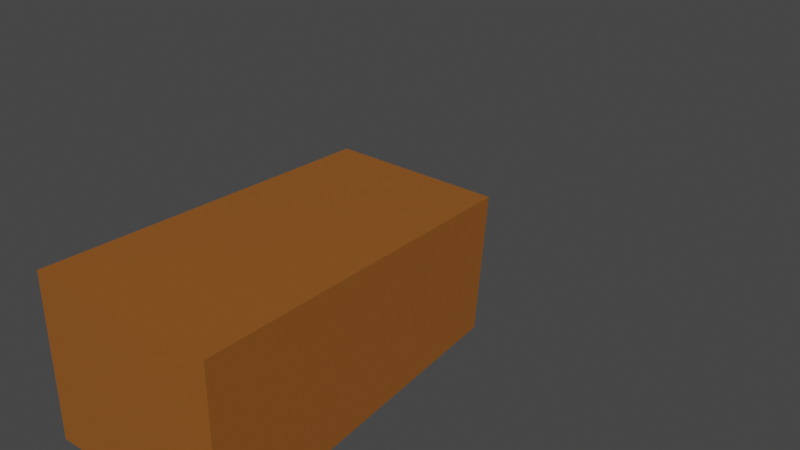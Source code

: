 # Source: llama.blend  (saved by Blender 3.4.6; exported with 4.5.12 LTS)
import bpy
from mathutils import Matrix  # noqa: F401  (used for matrix-valued properties, if any)

bpy.ops.wm.read_factory_settings(use_empty=True)
scene = bpy.context.scene
scene.name = 'Scene'

# ---- collections
col_collection = bpy.data.collections.new('Collection'); scene.collection.children.link(col_collection)

# ---- images (referenced by path relative to the original .blend; pixels are not part of the script)
import os
ASSET_DIR = os.environ.get("B2B_ASSET_DIR", "")  # directory of the original .blend (textures are referenced by path, not embedded)
HERE = os.path.dirname(os.path.abspath(__file__))  # packed textures are extracted next to this script under _unpacked/

def load_image(name, relpath, width, height, colorspace="sRGB"):
    """Load a texture the original file referenced (path relative to the .blend, or extracted next to this script)."""
    p = next((c for c in (os.path.join(HERE, relpath), os.path.join(ASSET_DIR, relpath)) if relpath and os.path.exists(c)), "")
    if p:
        img = bpy.data.images.load(p, check_existing=True)
        img.name = name
    else:  # same state as the original file: an image datablock whose file is absent (Cycles renders it pink)
        img = bpy.data.images.new(name, width, height)
        img.source = "FILE"
        img.filepath = "//" + (relpath or name)
    img.colorspace_settings.name = colorspace
    return img
img_llama_right_eye = load_image('Llama right eye', 'Llama right eye.png', 1024, 1024, 'sRGB')
img_llama_left_eye = load_image('Llama left eye', 'Llama left eye.png', 1024, 1024, 'sRGB')

# ---- materials (node trees are filled in below, after node groups)
mat_brown = bpy.data.materials.new('Brown')
mat_brown.use_transparent_shadow = False
mat_light_brown = bpy.data.materials.new('Light brown')
mat_light_brown.alpha_threshold = 0.0
mat_light_brown.use_transparent_shadow = False
mat_light_brown.roughness = 0.5
mat_light_brown.line_color = (0.0, 0.0, 0.0, 1.0)
mat_right_eye = bpy.data.materials.new('Right eye')
mat_right_eye.use_transparent_shadow = False
mat_left_eye = bpy.data.materials.new('Left eye')
mat_left_eye.use_transparent_shadow = False

# ---- material node trees
mat_brown.use_nodes = True; mat_brown.node_tree.nodes.clear()
_N = mat_brown.node_tree.nodes; _L = mat_brown.node_tree.links
n0 = _N.new('ShaderNodeBsdfPrincipled'); n0.name = 'Principled BSDF'; n0.location = (10, 300)
n0.distribution = 'GGX'
n0.subsurface_method = 'RANDOM_WALK_SKIN'
n0.inputs[0].default_value = (0.2987, 0.09714, 0.01407, 1.0)
n0.inputs[3].default_value = 1.45
n0.inputs[27].default_value = (0.0, 0.0, 0.0, 1.0)
n0.inputs[28].default_value = 1.0
n1 = _N.new('ShaderNodeOutputMaterial'); n1.name = 'Material Output'; n1.location = (300, 300)
_L.new(n0.outputs[0], n1.inputs[0])
n1.is_active_output = True
mat_light_brown.use_nodes = True; mat_light_brown.node_tree.nodes.clear()
_N = mat_light_brown.node_tree.nodes; _L = mat_light_brown.node_tree.links
n0 = _N.new('ShaderNodeBsdfPrincipled'); n0.name = 'Principled BSDF'; n0.location = (10, 300)
n0.distribution = 'GGX'
n0.subsurface_method = 'RANDOM_WALK_SKIN'
n0.inputs[0].default_value = (0.558, 0.4915, 0.1744, 1.0)
n0.inputs[3].default_value = 1.45
n0.inputs[27].default_value = (0.0, 0.0, 0.0, 1.0)
n0.inputs[28].default_value = 1.0
n1 = _N.new('ShaderNodeOutputMaterial'); n1.name = 'Material Output'; n1.location = (307, 297)
_L.new(n0.outputs[0], n1.inputs[0])
n1.is_active_output = True
mat_right_eye.use_nodes = True; mat_right_eye.node_tree.nodes.clear()
_N = mat_right_eye.node_tree.nodes; _L = mat_right_eye.node_tree.links
n0 = _N.new('ShaderNodeOutputMaterial'); n0.name = 'Material Output'; n0.location = (300, 300)
n1 = _N.new('ShaderNodeTexImage'); n1.name = 'Image Texture'; n1.location = (-317, 267)
n1.image = img_llama_right_eye
n2 = _N.new('ShaderNodeBsdfPrincipled'); n2.name = 'Principled BSDF'; n2.location = (10, 300)
n2.distribution = 'GGX'
n2.subsurface_method = 'RANDOM_WALK_SKIN'
n2.inputs[3].default_value = 1.45
n2.inputs[27].default_value = (0.0, 0.0, 0.0, 1.0)
n2.inputs[28].default_value = 1.0
_L.new(n2.outputs[0], n0.inputs[0])
_L.new(n1.outputs[0], n2.inputs[0])
n0.is_active_output = True
mat_left_eye.use_nodes = True; mat_left_eye.node_tree.nodes.clear()
_N = mat_left_eye.node_tree.nodes; _L = mat_left_eye.node_tree.links
n0 = _N.new('ShaderNodeOutputMaterial'); n0.name = 'Material Output'; n0.location = (300, 300)
n1 = _N.new('ShaderNodeBsdfPrincipled'); n1.name = 'Principled BSDF'; n1.location = (10, 300)
n1.distribution = 'GGX'
n1.subsurface_method = 'RANDOM_WALK_SKIN'
n1.inputs[3].default_value = 1.45
n1.inputs[27].default_value = (0.0, 0.0, 0.0, 1.0)
n1.inputs[28].default_value = 1.0
n2 = _N.new('ShaderNodeTexImage'); n2.name = 'Image Texture'; n2.location = (-349, 260)
n2.image = img_llama_left_eye
_L.new(n1.outputs[0], n0.inputs[0])
_L.new(n2.outputs[0], n1.inputs[0])
n0.is_active_output = True

# ---- world
world_world = bpy.data.worlds.new('World'); scene.world = world_world
world_world.use_nodes = True; world_world.node_tree.nodes.clear()
_N = world_world.node_tree.nodes; _L = world_world.node_tree.links
n0 = _N.new('ShaderNodeOutputWorld'); n0.name = 'World Output'; n0.location = (300, 300)
n1 = _N.new('ShaderNodeBackground'); n1.name = 'Background'; n1.location = (10, 300)
n1.inputs[0].default_value = (0.05088, 0.05088, 0.05088, 1.0)
_L.new(n1.outputs[0], n0.inputs[0])
n0.is_active_output = True
world_world.color = (0.05088, 0.05088, 0.05088)
world_world.use_sun_shadow = False
world_world.sun_shadow_jitter_overblur = 0.0

# ---- meshes
me_cube_002 = bpy.data.meshes.new('Cube.002')
me_cube_002.from_pydata([(-72.39, 41.59, -36.86), (-72.39, 41.59, 33.25), (69.05, 36.93, -26.11), (75.74, 36.93, 29.72), (-72.39, -41.59, -36.86), (-72.39, -41.59, 33.25), (69.05, -36.93, -26.11), (75.74, -36.93, 29.72)], [], [(0, 1, 3, 2), (2, 3, 7, 6), (6, 7, 5, 4), (4, 5, 1, 0), (2, 6, 4, 0), (7, 3, 1, 5)])
me_cube_002.polygons.foreach_set('material_index', [0, 0, 0, 0, 1, 0])
_uv = me_cube_002.uv_layers.new(name='UVMap')
_uv.uv.foreach_set('vector', [0.5368, 0.9906, 0.3042, 0.9906, 0.3159, 0.4988, 0.5011, 0.521, 0.7856, 0.7652, 0.5989, 0.7652, 0.5989, 0.52, 0.7856, 0.52, 0.6457, 0.02713, 0.8315, 0.009361, 0.8315, 0.5013, 0.5989, 0.4958, 0.242, 0.7959, 0.009365, 0.7959, 0.009365, 0.5198, 0.242, 0.5198, 0.3196, 0.009361, 0.5647, 0.009361, 0.5802, 0.4801, 0.3042, 0.4801, 0.02484, 0.009361, 0.2699, 0.009361, 0.2854, 0.5011, 0.009365, 0.5011])
me_cube_002.materials.append(mat_brown)
me_cube_002.materials.append(mat_light_brown)
me_cube_002.update()
me_cube_003 = bpy.data.meshes.new('Cube.003')
me_cube_003.from_pydata([(-32.97, 10.35, -45.64), (1.754, 7.651, 37.23), (10.12, 10.35, -23.27), (21.09, 7.651, 31.68), (-32.97, -10.35, -45.64), (1.754, -7.651, 37.23), (10.12, -10.35, -23.27), (21.09, -7.651, 31.68)], [], [(0, 1, 3, 2), (2, 3, 7, 6), (6, 7, 5, 4), (4, 5, 1, 0), (2, 6, 4, 0), (7, 3, 1, 5)])
me_cube_003.polygons.foreach_set('material_index', [0, 1, 0, 0, 1, 0])
_uv = me_cube_003.uv_layers.new(name='UVMap')
_uv.uv.foreach_set('vector', [0.375, 0.0, 0.625, 0.0, 0.625, 0.25, 0.375, 0.25, 0.375, 0.25, 0.625, 0.25, 0.625, 0.5, 0.375, 0.5, 0.375, 0.5, 0.625, 0.5, 0.625, 0.75, 0.375, 0.75, 0.375, 0.75, 0.625, 0.75, 0.625, 1.0, 0.375, 1.0, 0.125, 0.5, 0.375, 0.5, 0.375, 0.75, 0.125, 0.75, 0.625, 0.5, 0.875, 0.5, 0.875, 0.75, 0.625, 0.75])
me_cube_003.materials.append(mat_brown)
me_cube_003.materials.append(mat_light_brown)
me_cube_003.update()
me_cube_004 = bpy.data.meshes.new('Cube.004')
me_cube_004.from_pydata([(-22.77, 11.82, -10.35), (-22.41, 11.82, 11.12), (22.48, 7.039, -6.778), (22.7, 7.039, 6.007), (-22.77, -11.82, -10.35), (-22.41, -11.82, 11.12), (22.48, -7.039, -6.778), (22.7, -7.039, 6.007)], [], [(0, 1, 3, 2), (2, 3, 7, 6), (6, 7, 5, 4), (4, 5, 1, 0), (2, 6, 4, 0), (7, 3, 1, 5)])
_uv = me_cube_004.uv_layers.new(name='UVMap')
_uv.uv.foreach_set('vector', [0.375, 0.0, 0.625, 0.0, 0.625, 0.25, 0.375, 0.25, 0.375, 0.25, 0.625, 0.25, 0.625, 0.5, 0.375, 0.5, 0.375, 0.5, 0.625, 0.5, 0.625, 0.75, 0.375, 0.75, 0.375, 0.75, 0.625, 0.75, 0.625, 1.0, 0.375, 1.0, 0.125, 0.5, 0.375, 0.5, 0.375, 0.75, 0.125, 0.75, 0.625, 0.5, 0.875, 0.5, 0.875, 0.75, 0.625, 0.75])
me_cube_004.materials.append(mat_brown)
me_cube_004.update()
me_cube_005 = bpy.data.meshes.new('Cube.005')
me_cube_005.from_pydata([(-11.52, 3.098, 13.69), (-8.469, 3.098, 15.76), (7.112, 5.853, -16.68), (12.88, 5.853, -12.76), (-11.52, -3.098, 13.69), (-8.469, -3.098, 15.76), (7.112, -5.853, -16.68), (12.88, -5.853, -12.76)], [], [(0, 1, 3, 2), (2, 3, 7, 6), (6, 7, 5, 4), (4, 5, 1, 0), (2, 6, 4, 0), (7, 3, 1, 5)])
me_cube_005.polygons.foreach_set('material_index', [0, 0, 0, 0, 1, 0])
_uv = me_cube_005.uv_layers.new(name='UVMap')
_uv.uv.foreach_set('vector', [0.375, 0.0, 0.625, 0.0, 0.625, 0.25, 0.375, 0.25, 0.375, 0.25, 0.625, 0.25, 0.625, 0.5, 0.375, 0.5, 0.375, 0.5, 0.625, 0.5, 0.625, 0.75, 0.375, 0.75, 0.375, 0.75, 0.625, 0.75, 0.625, 1.0, 0.375, 1.0, 0.125, 0.5, 0.375, 0.5, 0.375, 0.75, 0.125, 0.75, 0.625, 0.5, 0.875, 0.5, 0.875, 0.75, 0.625, 0.75])
me_cube_005.materials.append(mat_brown)
me_cube_005.materials.append(mat_light_brown)
me_cube_005.update()
me_cube_006 = bpy.data.meshes.new('Cube.006')
me_cube_006.from_pydata([(9.404, 4.557, -32.27), (-22.32, 13.17, 26.95), (16.04, 4.557, -29.53), (-3.128, 13.17, 34.85), (9.404, -4.557, -32.27), (-22.32, -13.17, 26.95), (16.04, -4.557, -29.53), (-3.128, -13.17, 34.85)], [], [(0, 1, 3, 2), (2, 3, 7, 6), (6, 7, 5, 4), (4, 5, 1, 0), (2, 6, 4, 0), (7, 3, 1, 5)])
_uv = me_cube_006.uv_layers.new(name='UVMap')
_uv.uv.foreach_set('vector', [0.375, 0.0, 0.625, 0.0, 0.625, 0.25, 0.375, 0.25, 0.375, 0.25, 0.625, 0.25, 0.625, 0.5, 0.375, 0.5, 0.375, 0.5, 0.625, 0.5, 0.625, 0.75, 0.375, 0.75, 0.375, 0.75, 0.625, 0.75, 0.625, 1.0, 0.375, 1.0, 0.125, 0.5, 0.375, 0.5, 0.375, 0.75, 0.125, 0.75, 0.625, 0.5, 0.875, 0.5, 0.875, 0.75, 0.625, 0.75])
me_cube_006.materials.append(mat_brown)
me_cube_006.update()
me_cube_007 = bpy.data.meshes.new('Cube.007')
me_cube_007.from_pydata([(-16.65, 4.557, -29.2), (3.849, 13.17, 34.78), (-10.07, 4.557, -32.07), (22.87, 13.17, 26.48), (-16.65, -4.557, -29.2), (3.849, -13.17, 34.78), (-10.07, -4.557, -32.07), (22.87, -13.17, 26.48)], [], [(0, 1, 3, 2), (2, 3, 7, 6), (6, 7, 5, 4), (4, 5, 1, 0), (2, 6, 4, 0), (7, 3, 1, 5)])
_uv = me_cube_007.uv_layers.new(name='UVMap')
_uv.uv.foreach_set('vector', [0.375, 0.0, 0.625, 0.0, 0.625, 0.25, 0.375, 0.25, 0.375, 0.25, 0.625, 0.25, 0.625, 0.5, 0.375, 0.5, 0.375, 0.5, 0.625, 0.5, 0.625, 0.75, 0.375, 0.75, 0.375, 0.75, 0.625, 0.75, 0.625, 1.0, 0.375, 1.0, 0.125, 0.5, 0.375, 0.5, 0.375, 0.75, 0.125, 0.75, 0.625, 0.5, 0.875, 0.5, 0.875, 0.75, 0.625, 0.75])
me_cube_007.materials.append(mat_brown)
me_cube_007.update()
me_cube_008 = bpy.data.meshes.new('Cube.008')
me_cube_008.from_pydata([(7.067, 4.557, -35.85), (-20.44, 13.17, 31.81), (13.94, 4.557, -33.77), (-0.5688, 13.17, 37.81), (7.067, -4.557, -35.85), (-20.44, -13.17, 31.81), (13.94, -4.557, -33.77), (-0.5688, -13.17, 37.81)], [], [(0, 1, 3, 2), (2, 3, 7, 6), (6, 7, 5, 4), (4, 5, 1, 0), (2, 6, 4, 0), (7, 3, 1, 5)])
_uv = me_cube_008.uv_layers.new(name='UVMap')
_uv.uv.foreach_set('vector', [0.375, 0.0, 0.625, 0.0, 0.625, 0.25, 0.375, 0.25, 0.375, 0.25, 0.625, 0.25, 0.625, 0.5, 0.375, 0.5, 0.375, 0.5, 0.625, 0.5, 0.625, 0.75, 0.375, 0.75, 0.375, 0.75, 0.625, 0.75, 0.625, 1.0, 0.375, 1.0, 0.125, 0.5, 0.375, 0.5, 0.375, 0.75, 0.125, 0.75, 0.625, 0.5, 0.875, 0.5, 0.875, 0.75, 0.625, 0.75])
me_cube_008.materials.append(mat_brown)
me_cube_008.update()
me_cube_009 = bpy.data.meshes.new('Cube.009')
me_cube_009.from_pydata([(-14.63, 4.557, -33.48), (1.346, 13.17, 37.79), (-7.802, 4.557, -35.69), (21.09, 13.17, 31.39), (-14.63, -4.557, -33.48), (1.346, -13.17, 37.79), (-7.802, -4.557, -35.69), (21.09, -13.17, 31.39)], [], [(0, 1, 3, 2), (2, 3, 7, 6), (6, 7, 5, 4), (4, 5, 1, 0), (2, 6, 4, 0), (7, 3, 1, 5)])
_uv = me_cube_009.uv_layers.new(name='UVMap')
_uv.uv.foreach_set('vector', [0.375, 0.0, 0.625, 0.0, 0.625, 0.25, 0.375, 0.25, 0.375, 0.25, 0.625, 0.25, 0.625, 0.5, 0.375, 0.5, 0.375, 0.5, 0.625, 0.5, 0.625, 0.75, 0.375, 0.75, 0.375, 0.75, 0.625, 0.75, 0.625, 1.0, 0.375, 1.0, 0.125, 0.5, 0.375, 0.5, 0.375, 0.75, 0.125, 0.75, 0.625, 0.5, 0.875, 0.5, 0.875, 0.75, 0.625, 0.75])
me_cube_009.materials.append(mat_brown)
me_cube_009.update()
me_cube_010 = bpy.data.meshes.new('Cube.010')
me_cube_010.from_pydata([(-4.16, 4.091, -4.021), (-4.021, 4.091, 4.16), (4.021, 4.091, -4.16), (4.16, 4.091, 4.021), (-4.16, -4.091, -4.021), (-4.021, -4.091, 4.16), (4.021, -4.091, -4.16), (4.16, -4.091, 4.021)], [], [(0, 1, 3, 2), (2, 3, 7, 6), (6, 7, 5, 4), (4, 5, 1, 0), (2, 6, 4, 0), (7, 3, 1, 5)])
_uv = me_cube_010.uv_layers.new(name='UVMap')
_uv.uv.foreach_set('vector', [0.3395, 0.009717, 0.607, 0.01077, 0.607, 0.3669, 0.3395, 0.3658, 0.05433, 0.3863, 0.3218, 0.3863, 0.3218, 0.7425, 0.05433, 0.7425, 0.05433, 0.01077, 0.3218, 0.009717, 0.3218, 0.3658, 0.05433, 0.3669, 0.9457, 0.3863, 0.9457, 0.71, 0.6514, 0.71, 0.6514, 0.3863, 0.6337, 0.71, 0.3395, 0.71, 0.3395, 0.3863, 0.6337, 0.3863, 0.6246, 0.009717, 0.9189, 0.009717, 0.9189, 0.3334, 0.6246, 0.3334])
me_cube_010.materials.append(mat_right_eye)
me_cube_010.update()
me_cube_011 = bpy.data.meshes.new('Cube.011')
me_cube_011.from_pydata([(-4.16, 4.091, -4.021), (-4.021, 4.091, 4.16), (4.021, 4.091, -4.16), (4.16, 4.091, 4.021), (-4.16, -4.091, -4.021), (-4.021, -4.091, 4.16), (4.021, -4.091, -4.16), (4.16, -4.091, 4.021)], [], [(0, 1, 3, 2), (2, 3, 7, 6), (6, 7, 5, 4), (4, 5, 1, 0), (2, 6, 4, 0), (7, 3, 1, 5)])
_uv = me_cube_011.uv_layers.new(name='UVMap')
_uv.uv.foreach_set('vector', [0.3428, 0.3428, 0.6572, 0.3428, 0.6572, 0.6572, 0.3428, 0.6572, 0.3239, 0.9906, 0.009434, 0.9906, 0.009434, 0.6761, 0.3239, 0.6761, 0.009434, 0.3428, 0.3239, 0.3428, 0.3239, 0.6572, 0.009434, 0.6572, 0.9906, 0.3239, 0.6761, 0.3239, 0.6761, 0.009434, 0.9906, 0.009434, 0.3428, 0.009434, 0.6572, 0.009434, 0.6572, 0.3239, 0.3428, 0.3239, 0.009434, 0.009434, 0.3239, 0.009434, 0.3239, 0.3239, 0.009434, 0.3239])
me_cube_011.materials.append(mat_left_eye)
me_cube_011.update()
me_cube_012 = bpy.data.meshes.new('Cube.012')
me_cube_012.from_pydata([(-3.769, 3.08, -9.192), (0.4163, 1.232, 9.676), (1.021, 3.08, -9.883), (2.332, 1.232, 9.399), (-3.769, -3.08, -9.192), (0.4163, -1.232, 9.676), (1.021, -3.08, -9.883), (2.332, -1.232, 9.399)], [], [(0, 1, 3, 2), (2, 3, 7, 6), (6, 7, 5, 4), (4, 5, 1, 0), (2, 6, 4, 0), (7, 3, 1, 5)])
me_cube_012.polygons.foreach_set('material_index', [0, 1, 0, 0, 0, 0])
_uv = me_cube_012.uv_layers.new(name='UVMap')
_uv.uv.foreach_set('vector', [0.375, 0.0, 0.625, 0.0, 0.625, 0.25, 0.375, 0.25, 0.375, 0.25, 0.625, 0.25, 0.625, 0.5, 0.375, 0.5, 0.375, 0.5, 0.625, 0.5, 0.625, 0.75, 0.375, 0.75, 0.375, 0.75, 0.625, 0.75, 0.625, 1.0, 0.375, 1.0, 0.125, 0.5, 0.375, 0.5, 0.375, 0.75, 0.125, 0.75, 0.625, 0.5, 0.875, 0.5, 0.875, 0.75, 0.625, 0.75])
me_cube_012.materials.append(mat_brown)
me_cube_012.materials.append(mat_light_brown)
me_cube_012.update()
me_cube_013 = bpy.data.meshes.new('Cube.013')
me_cube_013.from_pydata([(-2.254, 3.08, -9.676), (-1.133, 1.232, 9.618), (2.585, 3.08, -9.593), (0.8023, 1.232, 9.651), (-2.254, -3.08, -9.676), (-1.133, -1.232, 9.618), (2.585, -3.08, -9.593), (0.8023, -1.232, 9.651)], [], [(0, 1, 3, 2), (2, 3, 7, 6), (6, 7, 5, 4), (4, 5, 1, 0), (2, 6, 4, 0), (7, 3, 1, 5)])
me_cube_013.polygons.foreach_set('material_index', [0, 1, 0, 0, 0, 0])
_uv = me_cube_013.uv_layers.new(name='UVMap')
_uv.uv.foreach_set('vector', [0.375, 0.0, 0.625, 0.0, 0.625, 0.25, 0.375, 0.25, 0.375, 0.25, 0.625, 0.25, 0.625, 0.5, 0.375, 0.5, 0.375, 0.5, 0.625, 0.5, 0.625, 0.75, 0.375, 0.75, 0.375, 0.75, 0.625, 0.75, 0.625, 1.0, 0.375, 1.0, 0.125, 0.5, 0.375, 0.5, 0.375, 0.75, 0.125, 0.75, 0.625, 0.5, 0.875, 0.5, 0.875, 0.75, 0.625, 0.75])
me_cube_013.materials.append(mat_brown)
me_cube_013.materials.append(mat_light_brown)
me_cube_013.update()
arm_armature = bpy.data.armatures.new('Armature')  # bones are not reproduced

# ---- objects
ob_body = bpy.data.objects.new('Body', me_cube_002)
ob_neck = bpy.data.objects.new('Neck', me_cube_003)
ob_head = bpy.data.objects.new('Head', me_cube_004)
ob_tail = bpy.data.objects.new('Tail', me_cube_005)
ob_br_leg = bpy.data.objects.new('BR_Leg', me_cube_006)
ob_bl_leg = bpy.data.objects.new('BL_Leg', me_cube_007)
ob_fr_leg = bpy.data.objects.new('FR_Leg', me_cube_008)
ob_fl_leg = bpy.data.objects.new('FL_Leg', me_cube_009)
ob_llama = bpy.data.objects.new('Llama', arm_armature)
ob_r_eye = bpy.data.objects.new('R_Eye', me_cube_010)
ob_l_eye = bpy.data.objects.new('L_Eye', me_cube_011)
ob_r_ear = bpy.data.objects.new('R_Ear', me_cube_012)
ob_l_ear = bpy.data.objects.new('L_Ear', me_cube_013)

# ---- transforms, parenting, visibility, modifiers, constraints
ob_body.parent = ob_llama
ob_body.matrix_parent_inverse = Matrix(((-4.371e-08, -1.0, 0.0, 0.0), (1.0, -1.192e-07, 0.0, -51.33), (-0.0, -0.0, 1.0, -8.897), (-0.0, 0.0, -0.0, 1.0)))
ob_body.location = (-13.37, 0.2632, -0.6103)
ob_neck.parent = ob_llama
ob_neck.matrix_parent_inverse = Matrix(((-4.569e-07, -1.0, 4.914e-08, 2.341e-05), (0.1145, -2.564e-08, 0.9934, -82.31), (-0.9934, 5.19e-07, 0.1145, 56.29), (-0.0, -0.0, -0.0, 1.0)))
ob_neck.location = (60.81, 0.2632, 32.23)
ob_neck.rotation_euler = (-8.826e-11, -0.1648, -4.756e-09)
ob_head.parent = ob_llama
ob_head.matrix_parent_inverse = Matrix(((-2.23e-08, -1.0, 1.14e-08, -2.146e-06), (0.9984, -8.358e-08, -0.05659, -86.06), (0.05659, -8.541e-09, 0.9984, -78.9), (-0.0, 0.0, -0.0, 1.0)))
ob_head.location = (73.65, 0.2632, 74.49)
ob_head.rotation_euler = (1.446e-09, -0.0469, -6.196e-09)
ob_tail.parent = ob_llama
ob_tail.matrix_parent_inverse = Matrix(((6.564e-07, -1.0, 1.404e-06, -8.592e-06), (-0.895, 1.067e-07, 0.4461, -81.9), (-0.4461, -1.516e-06, -0.895, 6.018), (0.0, 0.0, -0.0, 1.0)))
ob_tail.location = (-57.02, 0.2632, 35.14)
ob_tail.rotation_euler = (-2.273e-07, -0.5072, 6.058e-07)
ob_br_leg.parent = ob_llama
ob_br_leg.matrix_parent_inverse = Matrix(((1.012e-06, 1.0, -1.511e-08, 26.04), (-0.01493, 2.292e-10, -0.9999, -89.04), (-0.9999, 1.013e-06, 0.01493, -54.67), (-0.0, -0.0, -0.0, 1.0)))
ob_br_leg.location = (-55.51, -26.15, -60.56)
ob_br_leg.rotation_euler = (-6.929e-08, 0.3906, -7.095e-08)
ob_bl_leg.parent = ob_llama
ob_bl_leg.matrix_parent_inverse = Matrix(((1.012e-06, 1.0, -1.511e-08, -25.1), (-0.01493, 2.292e-10, -0.9999, -89.04), (-0.9999, 1.013e-06, 0.01493, -54.67), (-0.0, -0.0, -0.0, 1.0)))
ob_bl_leg.location = (-55.51, 25.63, -60.56)
ob_bl_leg.rotation_euler = (4.969e-08, -0.4113, 4.682e-08)
ob_fr_leg.parent = ob_llama
ob_fr_leg.matrix_parent_inverse = Matrix(((1.012e-06, 1.0, -1.511e-08, 20.6), (-0.01493, 2.292e-10, -0.9999, -87.8), (-0.9999, 1.013e-06, 0.01493, 28.17), (-0.0, -0.0, -0.0, 1.0)))
ob_fr_leg.location = (27.33, -22.73, -57.62)
ob_fr_leg.rotation_euler = (-5.089e-08, 0.2931, -6.497e-08)
ob_fl_leg.parent = ob_llama
ob_fl_leg.matrix_parent_inverse = Matrix(((1.012e-06, 1.0, -1.511e-08, -20.71), (-0.01493, 2.292e-10, -0.9999, -87.8), (-0.9999, 1.013e-06, 0.01493, 28.17), (-0.0, -0.0, -0.0, 1.0)))
ob_fl_leg.location = (27.33, 22.67, -57.62)
ob_fl_leg.rotation_euler = (3.726e-08, -0.3136, 5.152e-08)
ob_llama.location = (3.432, 2.55, 9.601)
ob_llama.scale = (0.9425, 0.9425, 0.9425)
ob_llama.show_in_front = True
ob_r_eye.parent = ob_llama
ob_r_eye.matrix_parent_inverse = Matrix(((-1.574e-07, -1.061, -1.11e-08, 2.706), (1.011, 5.302e-07, -0.3202, -65.04), (0.3202, 1.426e-07, 1.011, -102.3), (-0.0, 0.0, -0.0, 1.0)))
ob_r_eye.location = (74.83, -5.663, 84.43)
ob_r_eye.rotation_euler = (7.859e-09, 0.3054, 4.248e-08)
ob_l_eye.parent = ob_llama
ob_l_eye.matrix_parent_inverse = Matrix(((-1.574e-07, -1.061, -1.11e-08, 2.706), (1.011, 5.302e-07, -0.3202, -65.04), (0.3202, 1.426e-07, 1.011, -102.3), (-0.0, 0.0, -0.0, 1.0)))
ob_l_eye.location = (74.83, 10.87, 84.44)
ob_l_eye.rotation_euler = (7.859e-09, 0.3054, 4.248e-08)
ob_r_ear.parent = ob_llama
ob_r_ear.matrix_parent_inverse = Matrix(((1.54e-08, -1.0, -8.725e-09, -6.901), (0.4709, -4.287e-08, 0.8822, -119.8), (-0.8822, 2.952e-08, 0.4709, 17.96), (-0.0, 0.0, -0.0, 1.0)))
ob_r_ear.location = (68.36, -6.447, 89.95)
ob_r_ear.rotation_euler = (1.471e-08, 0.3701, -6.302e-09)
ob_l_ear.parent = ob_llama
ob_l_ear.matrix_parent_inverse = Matrix(((1.54e-08, -1.0, -8.725e-09, 7.082), (0.4709, -4.287e-08, 0.8822, -119.8), (-0.8822, 2.952e-08, 0.4709, 17.96), (-0.0, 0.0, -0.0, 1.0)))
ob_l_ear.location = (68.36, 7.071, 89.95)
ob_l_ear.rotation_euler = (9.289e-09, 0.5304, -6.648e-08)

# ---- collection membership
col_collection.objects.link(ob_body)
col_collection.objects.link(ob_neck)
col_collection.objects.link(ob_head)
col_collection.objects.link(ob_tail)
col_collection.objects.link(ob_br_leg)
col_collection.objects.link(ob_bl_leg)
col_collection.objects.link(ob_fr_leg)
col_collection.objects.link(ob_fl_leg)
col_collection.objects.link(ob_llama)
col_collection.objects.link(ob_r_eye)
col_collection.objects.link(ob_l_eye)
col_collection.objects.link(ob_r_ear)
col_collection.objects.link(ob_l_ear)

# ---- scene / render settings (as saved in the file)
scene.frame_start = 1; scene.frame_end = 60; scene.frame_set(42)
scene.render.engine = 'BLENDER_EEVEE_NEXT'
scene.cycles.sampling_pattern = 'TABULATED_SOBOL'
scene.cycles.use_light_tree = False
scene.eevee.taa_samples = 64
scene.eevee.taa_render_samples = 500
scene.view_settings.view_transform = 'Filmic'
scene.unit_settings.scale_length = 0.01
bpy.context.view_layer.update()

# ---- added for rendering (the .blend has no active camera and no usable light): camera, sun
cam_auto = bpy.data.cameras.new('AutoCamera')
cam_auto.lens = 50.0
cam_auto.sensor_width = 36.0
cam_auto.clip_end = 4241.71
ob_auto_camera = bpy.data.objects.new('AutoCamera', cam_auto)
scene.collection.objects.link(ob_auto_camera)
ob_auto_camera.location = (246.141, -287.235, 203.571)
ob_auto_camera.rotation_euler = (1.09748, -7.21219e-08, 0.694738)
scene.camera = ob_auto_camera
light_auto_sun = bpy.data.lights.new('AutoSun', 'SUN')
light_auto_sun.energy = 3.0
light_auto_sun.angle = 0.0523599
ob_auto_sun = bpy.data.objects.new('AutoSun', light_auto_sun)
scene.collection.objects.link(ob_auto_sun)
ob_auto_sun.rotation_euler = (0.872665, 0.174533, 0.523599)
bpy.context.view_layer.update()

